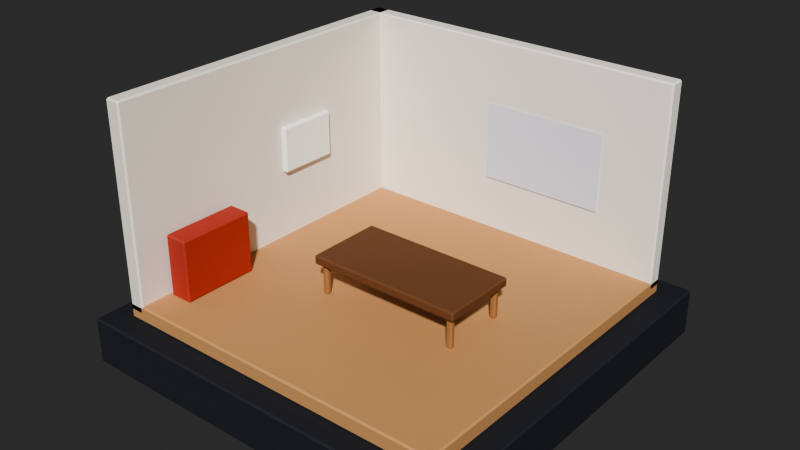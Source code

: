 # Source: portfolio-3d.blend  (saved by Blender 5.2.44; exported with 4.5.12 LTS)
import bpy
from mathutils import Matrix  # noqa: F401  (used for matrix-valued properties, if any)

bpy.ops.wm.read_factory_settings(use_empty=True)
scene = bpy.context.scene
scene.name = 'Scene'

# ---- materials (node trees are filled in below, after node groups)
mat_base = bpy.data.materials.new('base')
mat_base.diffuse_color = (0.02732, 0.03071, 0.03955, 1.0)
mat_mini_floor = bpy.data.materials.new('mini-floor')
mat_mini_floor.diffuse_color = (0.5841, 0.3231, 0.147, 1.0)
mat_mini_wall = bpy.data.materials.new('mini-wall')
mat_mini_wall.diffuse_color = (0.8632, 0.7991, 0.7157, 1.0)
mat_mini_wall_north = bpy.data.materials.new('mini-wall-north')
mat_mini_wall_north.diffuse_color = (0.9131, 0.8632, 0.7913, 1.0)
mat_walnut = bpy.data.materials.new('walnut')
mat_walnut.diffuse_color = (0.1946, 0.08438, 0.03689, 1.0)
mat_oak = bpy.data.materials.new('oak')
mat_oak.diffuse_color = (0.3968, 0.2016, 0.08438, 1.0)
mat_paper = bpy.data.materials.new('paper')
mat_paper.diffuse_color = (1.0, 0.9823, 0.9216, 1.0)
mat_book_b = bpy.data.materials.new('book-b')
mat_book_b.diffuse_color = (0.4793, 0.0648, 0.04231, 1.0)
mat_screen = bpy.data.materials.new('screen')
mat_screen.diffuse_color = (0.807, 0.8228, 0.9216, 1.0)

# ---- material node trees
mat_base.use_nodes = True; mat_base.node_tree.nodes.clear()
_N = mat_base.node_tree.nodes; _L = mat_base.node_tree.links
n0 = _N.new('ShaderNodeBsdfPrincipled'); n0.name = 'Principled BSDF'; n0.location = (-200, 100)
n0.inputs[0].default_value = (0.02732, 0.03071, 0.03955, 1.0)
n0.inputs[2].default_value = 0.8
n0.inputs[10].default_value = 0.005
n1 = _N.new('ShaderNodeOutputMaterial'); n1.name = 'Material Output'; n1.location = (200, 100)
_L.new(n0.outputs[0], n1.inputs[0])
n1.is_active_output = True
mat_mini_floor.use_nodes = True; mat_mini_floor.node_tree.nodes.clear()
_N = mat_mini_floor.node_tree.nodes; _L = mat_mini_floor.node_tree.links
n0 = _N.new('ShaderNodeBsdfPrincipled'); n0.name = 'Principled BSDF'; n0.location = (-200, 100)
n0.inputs[0].default_value = (0.5841, 0.3231, 0.147, 1.0)
n0.inputs[2].default_value = 0.8
n0.inputs[10].default_value = 0.005
n1 = _N.new('ShaderNodeOutputMaterial'); n1.name = 'Material Output'; n1.location = (200, 100)
_L.new(n0.outputs[0], n1.inputs[0])
n1.is_active_output = True
mat_mini_wall.use_nodes = True; mat_mini_wall.node_tree.nodes.clear()
_N = mat_mini_wall.node_tree.nodes; _L = mat_mini_wall.node_tree.links
n0 = _N.new('ShaderNodeBsdfPrincipled'); n0.name = 'Principled BSDF'; n0.location = (-200, 100)
n0.inputs[0].default_value = (0.8632, 0.7991, 0.7157, 1.0)
n0.inputs[2].default_value = 0.8
n0.inputs[10].default_value = 0.005
n1 = _N.new('ShaderNodeOutputMaterial'); n1.name = 'Material Output'; n1.location = (200, 100)
_L.new(n0.outputs[0], n1.inputs[0])
n1.is_active_output = True
mat_mini_wall_north.use_nodes = True; mat_mini_wall_north.node_tree.nodes.clear()
_N = mat_mini_wall_north.node_tree.nodes; _L = mat_mini_wall_north.node_tree.links
n0 = _N.new('ShaderNodeBsdfPrincipled'); n0.name = 'Principled BSDF'; n0.location = (-200, 100)
n0.inputs[0].default_value = (0.9131, 0.8632, 0.7913, 1.0)
n0.inputs[2].default_value = 0.8
n0.inputs[10].default_value = 0.005
n1 = _N.new('ShaderNodeOutputMaterial'); n1.name = 'Material Output'; n1.location = (200, 100)
_L.new(n0.outputs[0], n1.inputs[0])
n1.is_active_output = True
mat_walnut.use_nodes = True; mat_walnut.node_tree.nodes.clear()
_N = mat_walnut.node_tree.nodes; _L = mat_walnut.node_tree.links
n0 = _N.new('ShaderNodeBsdfPrincipled'); n0.name = 'Principled BSDF'; n0.location = (-200, 100)
n0.inputs[0].default_value = (0.1946, 0.08438, 0.03689, 1.0)
n0.inputs[2].default_value = 0.8
n0.inputs[10].default_value = 0.005
n1 = _N.new('ShaderNodeOutputMaterial'); n1.name = 'Material Output'; n1.location = (200, 100)
_L.new(n0.outputs[0], n1.inputs[0])
n1.is_active_output = True
mat_oak.use_nodes = True; mat_oak.node_tree.nodes.clear()
_N = mat_oak.node_tree.nodes; _L = mat_oak.node_tree.links
n0 = _N.new('ShaderNodeBsdfPrincipled'); n0.name = 'Principled BSDF'; n0.location = (-200, 100)
n0.inputs[0].default_value = (0.3968, 0.2016, 0.08438, 1.0)
n0.inputs[2].default_value = 0.8
n0.inputs[10].default_value = 0.005
n1 = _N.new('ShaderNodeOutputMaterial'); n1.name = 'Material Output'; n1.location = (200, 100)
_L.new(n0.outputs[0], n1.inputs[0])
n1.is_active_output = True
mat_paper.use_nodes = True; mat_paper.node_tree.nodes.clear()
_N = mat_paper.node_tree.nodes; _L = mat_paper.node_tree.links
n0 = _N.new('ShaderNodeBsdfPrincipled'); n0.name = 'Principled BSDF'; n0.location = (-200, 100)
n0.inputs[0].default_value = (1.0, 0.9823, 0.9216, 1.0)
n0.inputs[2].default_value = 0.8
n0.inputs[10].default_value = 0.005
n1 = _N.new('ShaderNodeOutputMaterial'); n1.name = 'Material Output'; n1.location = (200, 100)
_L.new(n0.outputs[0], n1.inputs[0])
n1.is_active_output = True
mat_book_b.use_nodes = True; mat_book_b.node_tree.nodes.clear()
_N = mat_book_b.node_tree.nodes; _L = mat_book_b.node_tree.links
n0 = _N.new('ShaderNodeBsdfPrincipled'); n0.name = 'Principled BSDF'; n0.location = (-200, 100)
n0.inputs[0].default_value = (0.4793, 0.0648, 0.04231, 1.0)
n0.inputs[2].default_value = 0.8
n0.inputs[10].default_value = 0.005
n1 = _N.new('ShaderNodeOutputMaterial'); n1.name = 'Material Output'; n1.location = (200, 100)
_L.new(n0.outputs[0], n1.inputs[0])
n1.is_active_output = True
mat_screen.use_nodes = True; mat_screen.node_tree.nodes.clear()
_N = mat_screen.node_tree.nodes; _L = mat_screen.node_tree.links
n0 = _N.new('ShaderNodeBsdfPrincipled'); n0.name = 'Principled BSDF'; n0.location = (-200, 100)
n0.inputs[0].default_value = (0.807, 0.8228, 0.9216, 1.0)
n0.inputs[2].default_value = 0.4
n0.inputs[10].default_value = 0.005
n1 = _N.new('ShaderNodeOutputMaterial'); n1.name = 'Material Output'; n1.location = (200, 100)
_L.new(n0.outputs[0], n1.inputs[0])
n1.is_active_output = True

# ---- world
world_world = bpy.data.worlds.new('World'); scene.world = world_world
world_world.use_nodes = True; world_world.node_tree.nodes.clear()
_N = world_world.node_tree.nodes; _L = world_world.node_tree.links
n0 = _N.new('ShaderNodeOutputWorld'); n0.name = 'World Output'; n0.location = (200, 100)
n1 = _N.new('ShaderNodeBackground'); n1.name = 'Background'; n1.location = (-200, 100)
n1.inputs[0].default_value = (0.05088, 0.05088, 0.05088, 1.0)
_L.new(n1.outputs[0], n0.inputs[0])
n0.is_active_output = True
world_world.color = (0.05088, 0.05088, 0.05088)
world_world.sun_shadow_jitter_overblur = 0.0

# ---- meshes
me_portfolio_3d_base = bpy.data.meshes.new('portfolio-3d.base')
me_portfolio_3d_base.from_pydata([(-0.25, -0.25, 0.0), (-0.25, -0.25, 0.06), (-0.25, 0.25, 0.0), (-0.25, 0.25, 0.06), (0.25, -0.25, 0.0), (0.25, -0.25, 0.06), (0.25, 0.25, 0.0), (0.25, 0.25, 0.06)], [], [(0, 1, 3, 2), (2, 3, 7, 6), (6, 7, 5, 4), (4, 5, 1, 0), (2, 6, 4, 0), (7, 3, 1, 5)])
_uv = me_portfolio_3d_base.uv_layers.new(name='Float2')
_uv.uv.foreach_set('vector', [0.0, 0.0, 0.0, 0.0, 0.0, 0.0, 0.0, 0.0, 0.0, 0.0, 0.0, 0.0, 0.0, 0.0, 0.0, 0.0, 0.0, 0.0, 0.0, 0.0, 0.0, 0.0, 0.0, 0.0, 0.0, 0.0, 0.0, 0.0, 0.0, 0.0, 0.0, 0.0, 0.0, 0.0, 0.0, 0.0, 0.0, 0.0, 0.0, 0.0, 0.0, 0.0, 0.0, 0.0, 0.0, 0.0, 0.0, 0.0])
me_portfolio_3d_base.materials.append(mat_base)
me_portfolio_3d_base.update()
me_portfolio_3d_mini_floor = bpy.data.meshes.new('portfolio-3d.mini-floor')
me_portfolio_3d_mini_floor.from_pydata([(-0.22, -0.22, 0.06), (-0.22, -0.22, 0.08), (-0.22, 0.22, 0.06), (-0.22, 0.22, 0.08), (0.22, -0.22, 0.06), (0.22, -0.22, 0.08), (0.22, 0.22, 0.06), (0.22, 0.22, 0.08)], [], [(0, 1, 3, 2), (2, 3, 7, 6), (6, 7, 5, 4), (4, 5, 1, 0), (2, 6, 4, 0), (7, 3, 1, 5)])
_uv = me_portfolio_3d_mini_floor.uv_layers.new(name='Float2')
_uv.uv.foreach_set('vector', [0.0, 0.0, 0.0, 0.0, 0.0, 0.0, 0.0, 0.0, 0.0, 0.0, 0.0, 0.0, 0.0, 0.0, 0.0, 0.0, 0.0, 0.0, 0.0, 0.0, 0.0, 0.0, 0.0, 0.0, 0.0, 0.0, 0.0, 0.0, 0.0, 0.0, 0.0, 0.0, 0.0, 0.0, 0.0, 0.0, 0.0, 0.0, 0.0, 0.0, 0.0, 0.0, 0.0, 0.0, 0.0, 0.0, 0.0, 0.0])
me_portfolio_3d_mini_floor.materials.append(mat_mini_floor)
me_portfolio_3d_mini_floor.update()
me_portfolio_3d_mini_wall = bpy.data.meshes.new('portfolio-3d.mini-wall')
me_portfolio_3d_mini_wall.from_pydata([(-0.22, -0.22, 0.07), (-0.22, -0.22, 0.33), (-0.22, 0.22, 0.07), (-0.22, 0.22, 0.33), (-0.2, -0.22, 0.07), (-0.2, -0.22, 0.33), (-0.2, 0.22, 0.07), (-0.2, 0.22, 0.33)], [], [(0, 1, 3, 2), (2, 3, 7, 6), (6, 7, 5, 4), (4, 5, 1, 0), (2, 6, 4, 0), (7, 3, 1, 5)])
_uv = me_portfolio_3d_mini_wall.uv_layers.new(name='Float2')
_uv.uv.foreach_set('vector', [0.0, 0.0, 0.0, 0.0, 0.0, 0.0, 0.0, 0.0, 0.0, 0.0, 0.0, 0.0, 0.0, 0.0, 0.0, 0.0, 0.0, 0.0, 0.0, 0.0, 0.0, 0.0, 0.0, 0.0, 0.0, 0.0, 0.0, 0.0, 0.0, 0.0, 0.0, 0.0, 0.0, 0.0, 0.0, 0.0, 0.0, 0.0, 0.0, 0.0, 0.0, 0.0, 0.0, 0.0, 0.0, 0.0, 0.0, 0.0])
me_portfolio_3d_mini_wall.materials.append(mat_mini_wall)
me_portfolio_3d_mini_wall.update()
me_portfolio_3d_mini_wall_north = bpy.data.meshes.new('portfolio-3d.mini-wall-north')
me_portfolio_3d_mini_wall_north.from_pydata([(-0.22, 0.2, 0.07), (-0.22, 0.2, 0.33), (-0.22, 0.22, 0.07), (-0.22, 0.22, 0.33), (0.22, 0.2, 0.07), (0.22, 0.2, 0.33), (0.22, 0.22, 0.07), (0.22, 0.22, 0.33)], [], [(0, 1, 3, 2), (2, 3, 7, 6), (6, 7, 5, 4), (4, 5, 1, 0), (2, 6, 4, 0), (7, 3, 1, 5)])
_uv = me_portfolio_3d_mini_wall_north.uv_layers.new(name='Float2')
_uv.uv.foreach_set('vector', [0.0, 0.0, 0.0, 0.0, 0.0, 0.0, 0.0, 0.0, 0.0, 0.0, 0.0, 0.0, 0.0, 0.0, 0.0, 0.0, 0.0, 0.0, 0.0, 0.0, 0.0, 0.0, 0.0, 0.0, 0.0, 0.0, 0.0, 0.0, 0.0, 0.0, 0.0, 0.0, 0.0, 0.0, 0.0, 0.0, 0.0, 0.0, 0.0, 0.0, 0.0, 0.0, 0.0, 0.0, 0.0, 0.0, 0.0, 0.0])
me_portfolio_3d_mini_wall_north.materials.append(mat_mini_wall_north)
me_portfolio_3d_mini_wall_north.update()
me_portfolio_3d_walnut = bpy.data.meshes.new('portfolio-3d.walnut')
me_portfolio_3d_walnut.from_pydata([(-0.07, -0.07, 0.119), (-0.07, -0.07, 0.131), (-0.07, 0.03, 0.119), (-0.07, 0.03, 0.131), (0.13, -0.07, 0.119), (0.13, -0.07, 0.131), (0.13, 0.03, 0.119), (0.13, 0.03, 0.131)], [], [(0, 1, 3, 2), (2, 3, 7, 6), (6, 7, 5, 4), (4, 5, 1, 0), (2, 6, 4, 0), (7, 3, 1, 5)])
_uv = me_portfolio_3d_walnut.uv_layers.new(name='Float2')
_uv.uv.foreach_set('vector', [0.0, 0.0, 0.0, 0.0, 0.0, 0.0, 0.0, 0.0, 0.0, 0.0, 0.0, 0.0, 0.0, 0.0, 0.0, 0.0, 0.0, 0.0, 0.0, 0.0, 0.0, 0.0, 0.0, 0.0, 0.0, 0.0, 0.0, 0.0, 0.0, 0.0, 0.0, 0.0, 0.0, 0.0, 0.0, 0.0, 0.0, 0.0, 0.0, 0.0, 0.0, 0.0, 0.0, 0.0, 0.0, 0.0, 0.0, 0.0])
me_portfolio_3d_walnut.materials.append(mat_walnut)
me_portfolio_3d_walnut.update()
me_portfolio_3d_oak = bpy.data.meshes.new('portfolio-3d.oak')
me_portfolio_3d_oak.from_pydata([(-0.064, 0.016, 0.08), (-0.064, 0.016, 0.12), (-0.064, 0.024, 0.08), (-0.064, 0.024, 0.12), (-0.056, 0.016, 0.08), (-0.056, 0.016, 0.12), (-0.056, 0.024, 0.08), (-0.056, 0.024, 0.12), (0.116, 0.016, 0.08), (0.116, 0.016, 0.12), (0.116, 0.024, 0.08), (0.116, 0.024, 0.12), (0.124, 0.016, 0.08), (0.124, 0.016, 0.12), (0.124, 0.024, 0.08), (0.124, 0.024, 0.12), (-0.064, -0.064, 0.08), (-0.064, -0.064, 0.12), (-0.064, -0.056, 0.08), (-0.064, -0.056, 0.12), (-0.056, -0.064, 0.08), (-0.056, -0.064, 0.12), (-0.056, -0.056, 0.08), (-0.056, -0.056, 0.12), (0.116, -0.064, 0.08), (0.116, -0.064, 0.12), (0.116, -0.056, 0.08), (0.116, -0.056, 0.12), (0.124, -0.064, 0.08), (0.124, -0.064, 0.12), (0.124, -0.056, 0.08), (0.124, -0.056, 0.12)], [], [(0, 1, 3, 2), (2, 3, 7, 6), (6, 7, 5, 4), (4, 5, 1, 0), (2, 6, 4, 0), (7, 3, 1, 5), (8, 9, 11, 10), (10, 11, 15, 14), (14, 15, 13, 12), (12, 13, 9, 8), (10, 14, 12, 8), (15, 11, 9, 13), (16, 17, 19, 18), (18, 19, 23, 22), (22, 23, 21, 20), (20, 21, 17, 16), (18, 22, 20, 16), (23, 19, 17, 21), (24, 25, 27, 26), (26, 27, 31, 30), (30, 31, 29, 28), (28, 29, 25, 24), (26, 30, 28, 24), (31, 27, 25, 29)])
_uv = me_portfolio_3d_oak.uv_layers.new(name='Float2')
_uv.uv.foreach_set('vector', [0.0, 0.0, 0.0, 0.0, 0.0, 0.0, 0.0, 0.0, 0.0, 0.0, 0.0, 0.0, 0.0, 0.0, 0.0, 0.0, 0.0, 0.0, 0.0, 0.0, 0.0, 0.0, 0.0, 0.0, 0.0, 0.0, 0.0, 0.0, 0.0, 0.0, 0.0, 0.0, 0.0, 0.0, 0.0, 0.0, 0.0, 0.0, 0.0, 0.0, 0.0, 0.0, 0.0, 0.0, 0.0, 0.0, 0.0, 0.0, 0.0, 0.0, 0.0, 0.0, 0.0, 0.0, 0.0, 0.0, 0.0, 0.0, 0.0, 0.0, 0.0, 0.0, 0.0, 0.0, 0.0, 0.0, 0.0, 0.0, 0.0, 0.0, 0.0, 0.0, 0.0, 0.0, 0.0, 0.0, 0.0, 0.0, 0.0, 0.0, 0.0, 0.0, 0.0, 0.0, 0.0, 0.0, 0.0, 0.0, 0.0, 0.0, 0.0, 0.0, 0.0, 0.0, 0.0, 0.0, 0.0, 0.0, 0.0, 0.0, 0.0, 0.0, 0.0, 0.0, 0.0, 0.0, 0.0, 0.0, 0.0, 0.0, 0.0, 0.0, 0.0, 0.0, 0.0, 0.0, 0.0, 0.0, 0.0, 0.0, 0.0, 0.0, 0.0, 0.0, 0.0, 0.0, 0.0, 0.0, 0.0, 0.0, 0.0, 0.0, 0.0, 0.0, 0.0, 0.0, 0.0, 0.0, 0.0, 0.0, 0.0, 0.0, 0.0, 0.0, 0.0, 0.0, 0.0, 0.0, 0.0, 0.0, 0.0, 0.0, 0.0, 0.0, 0.0, 0.0, 0.0, 0.0, 0.0, 0.0, 0.0, 0.0, 0.0, 0.0, 0.0, 0.0, 0.0, 0.0, 0.0, 0.0, 0.0, 0.0, 0.0, 0.0, 0.0, 0.0, 0.0, 0.0, 0.0, 0.0, 0.0, 0.0, 0.0, 0.0, 0.0, 0.0, 0.0, 0.0, 0.0, 0.0, 0.0, 0.0])
me_portfolio_3d_oak.materials.append(mat_oak)
me_portfolio_3d_oak.update()
me_portfolio_3d_paper = bpy.data.meshes.new('portfolio-3d.paper')
me_portfolio_3d_paper.from_pydata([(-0.199, 0.01, 0.17), (-0.199, 0.01, 0.23), (-0.199, 0.09, 0.17), (-0.199, 0.09, 0.23), (-0.191, 0.01, 0.17), (-0.191, 0.01, 0.23), (-0.191, 0.09, 0.17), (-0.191, 0.09, 0.23)], [], [(0, 1, 3, 2), (2, 3, 7, 6), (6, 7, 5, 4), (4, 5, 1, 0), (2, 6, 4, 0), (7, 3, 1, 5)])
_uv = me_portfolio_3d_paper.uv_layers.new(name='Float2')
_uv.uv.foreach_set('vector', [0.0, 0.0, 0.0, 0.0, 0.0, 0.0, 0.0, 0.0, 0.0, 0.0, 0.0, 0.0, 0.0, 0.0, 0.0, 0.0, 0.0, 0.0, 0.0, 0.0, 0.0, 0.0, 0.0, 0.0, 0.0, 0.0, 0.0, 0.0, 0.0, 0.0, 0.0, 0.0, 0.0, 0.0, 0.0, 0.0, 0.0, 0.0, 0.0, 0.0, 0.0, 0.0, 0.0, 0.0, 0.0, 0.0, 0.0, 0.0])
me_portfolio_3d_paper.materials.append(mat_paper)
me_portfolio_3d_paper.update()
me_portfolio_3d_book_b = bpy.data.meshes.new('portfolio-3d.book-b')
me_portfolio_3d_book_b.from_pydata([(-0.195, -0.18, 0.08), (-0.195, -0.18, 0.16), (-0.195, -0.08, 0.08), (-0.195, -0.08, 0.16), (-0.165, -0.18, 0.08), (-0.165, -0.18, 0.16), (-0.165, -0.08, 0.08), (-0.165, -0.08, 0.16)], [], [(0, 1, 3, 2), (2, 3, 7, 6), (6, 7, 5, 4), (4, 5, 1, 0), (2, 6, 4, 0), (7, 3, 1, 5)])
_uv = me_portfolio_3d_book_b.uv_layers.new(name='Float2')
_uv.uv.foreach_set('vector', [0.0, 0.0, 0.0, 0.0, 0.0, 0.0, 0.0, 0.0, 0.0, 0.0, 0.0, 0.0, 0.0, 0.0, 0.0, 0.0, 0.0, 0.0, 0.0, 0.0, 0.0, 0.0, 0.0, 0.0, 0.0, 0.0, 0.0, 0.0, 0.0, 0.0, 0.0, 0.0, 0.0, 0.0, 0.0, 0.0, 0.0, 0.0, 0.0, 0.0, 0.0, 0.0, 0.0, 0.0, 0.0, 0.0, 0.0, 0.0])
me_portfolio_3d_book_b.materials.append(mat_book_b)
me_portfolio_3d_book_b.update()
me_portfolio_3d_screen = bpy.data.meshes.new('portfolio-3d.screen')
me_portfolio_3d_screen.from_pydata([(-0.02, 0.198, 0.15), (0.14, 0.198, 0.15), (-0.02, 0.198, 0.25), (0.14, 0.198, 0.25)], [], [(0, 1, 3, 2)])
_uv = me_portfolio_3d_screen.uv_layers.new(name='Float2')
_uv.uv.foreach_set('vector', [0.0, 0.0, 1.0, 0.0, 1.0, 1.0, 0.0, 1.0])
me_portfolio_3d_screen.materials.append(mat_screen)
me_portfolio_3d_screen.update()

# ---- objects
ob_portfolio_3d_base = bpy.data.objects.new('portfolio-3d.base', me_portfolio_3d_base)
ob_portfolio_3d_mini_floor = bpy.data.objects.new('portfolio-3d.mini-floor', me_portfolio_3d_mini_floor)
ob_portfolio_3d_mini_wall = bpy.data.objects.new('portfolio-3d.mini-wall', me_portfolio_3d_mini_wall)
ob_portfolio_3d_mini_wall_north = bpy.data.objects.new('portfolio-3d.mini-wall-north', me_portfolio_3d_mini_wall_north)
ob_portfolio_3d_walnut = bpy.data.objects.new('portfolio-3d.walnut', me_portfolio_3d_walnut)
ob_portfolio_3d_oak = bpy.data.objects.new('portfolio-3d.oak', me_portfolio_3d_oak)
ob_portfolio_3d_paper = bpy.data.objects.new('portfolio-3d.paper', me_portfolio_3d_paper)
ob_portfolio_3d_book_b = bpy.data.objects.new('portfolio-3d.book-b', me_portfolio_3d_book_b)
ob_portfolio_3d_screen = bpy.data.objects.new('portfolio-3d.screen', me_portfolio_3d_screen)

# ---- transforms, parenting, visibility, modifiers, constraints
ob_portfolio_3d_base.location = (0.0, 0.0, 0.0)
_m = ob_portfolio_3d_base.modifiers.new('bevel', 'BEVEL')
_m.width = 0.002
_m.width_pct = 0.002
ob_portfolio_3d_mini_floor.location = (0.0, 0.0, 0.0)
_m = ob_portfolio_3d_mini_floor.modifiers.new('bevel', 'BEVEL')
_m.width = 0.002
_m.width_pct = 0.002
ob_portfolio_3d_mini_wall.location = (0.0, 0.0, 0.0)
_m = ob_portfolio_3d_mini_wall.modifiers.new('bevel', 'BEVEL')
_m.width = 0.002
_m.width_pct = 0.002
ob_portfolio_3d_mini_wall_north.location = (0.0, 0.0, 0.0)
_m = ob_portfolio_3d_mini_wall_north.modifiers.new('bevel', 'BEVEL')
_m.width = 0.002
_m.width_pct = 0.002
ob_portfolio_3d_walnut.location = (0.0, 0.0, 0.0)
_m = ob_portfolio_3d_walnut.modifiers.new('bevel', 'BEVEL')
_m.width = 0.002
_m.width_pct = 0.002
ob_portfolio_3d_oak.location = (0.0, 0.0, 0.0)
_m = ob_portfolio_3d_oak.modifiers.new('bevel', 'BEVEL')
_m.width = 0.002
_m.width_pct = 0.002
ob_portfolio_3d_paper.location = (0.0, 0.0, 0.0)
_m = ob_portfolio_3d_paper.modifiers.new('bevel', 'BEVEL')
_m.width = 0.002
_m.width_pct = 0.002
ob_portfolio_3d_book_b.location = (0.0, 0.0, 0.0)
_m = ob_portfolio_3d_book_b.modifiers.new('bevel', 'BEVEL')
_m.width = 0.002
_m.width_pct = 0.002
ob_portfolio_3d_screen.location = (0.0, 0.0, 0.0)

# ---- collection membership
scene.collection.objects.link(ob_portfolio_3d_base)
scene.collection.objects.link(ob_portfolio_3d_mini_floor)
scene.collection.objects.link(ob_portfolio_3d_mini_wall)
scene.collection.objects.link(ob_portfolio_3d_mini_wall_north)
scene.collection.objects.link(ob_portfolio_3d_walnut)
scene.collection.objects.link(ob_portfolio_3d_oak)
scene.collection.objects.link(ob_portfolio_3d_paper)
scene.collection.objects.link(ob_portfolio_3d_book_b)
scene.collection.objects.link(ob_portfolio_3d_screen)

# ---- scene / render settings (as saved in the file)
scene.frame_start = 1; scene.frame_end = 250; scene.frame_set(1)
scene.render.engine = 'CYCLES'
scene.render.resolution_x = 2560
scene.render.resolution_y = 1440
scene.render.film_transparent = True
scene.render.bake_bias = 0.0
scene.render.bake_samples = 0
scene.cycles.use_denoising = False
scene.cycles.sampling_pattern = 'TABULATED_SOBOL'
scene.eevee.use_volume_custom_range = False
scene.eevee.fast_gi_thickness_far = 0.0
scene.view_settings.look = 'AgX - High Contrast'
bpy.context.view_layer.update()

# ---- added for rendering (the .blend has no active camera and no usable light): camera, sun
cam_auto = bpy.data.cameras.new('AutoCamera')
cam_auto.lens = 50.0
cam_auto.sensor_width = 36.0
cam_auto.clip_end = 1000.0
ob_auto_camera = bpy.data.objects.new('AutoCamera', cam_auto)
scene.collection.objects.link(ob_auto_camera)
ob_auto_camera.location = (0.721972, -0.866366, 0.742577)
ob_auto_camera.rotation_euler = (1.09748, -7.21219e-08, 0.694738)
scene.camera = ob_auto_camera
light_auto_sun = bpy.data.lights.new('AutoSun', 'SUN')
light_auto_sun.energy = 3.0
light_auto_sun.angle = 0.0523599
ob_auto_sun = bpy.data.objects.new('AutoSun', light_auto_sun)
scene.collection.objects.link(ob_auto_sun)
ob_auto_sun.rotation_euler = (0.872665, 0.174533, 0.523599)
bpy.context.view_layer.update()
